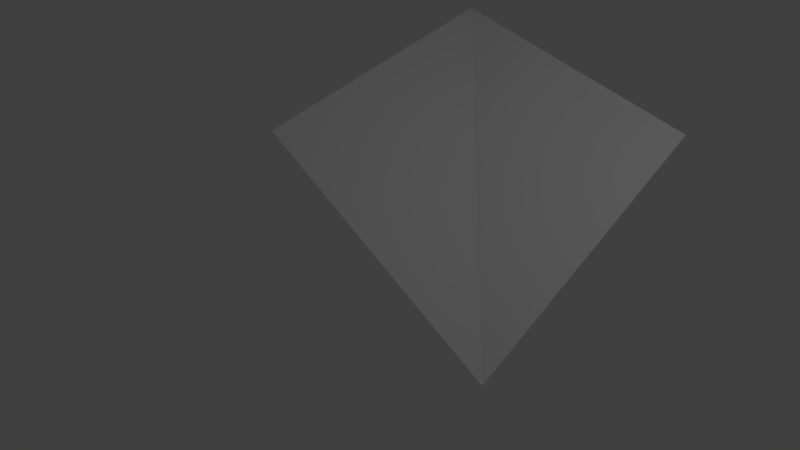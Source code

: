 # Source: 28deg-15to28-diag-upper.blend  (saved by Blender 2.78.0; exported with 4.5.12 LTS)
import bpy
from mathutils import Matrix  # noqa: F401  (used for matrix-valued properties, if any)

bpy.ops.wm.read_factory_settings(use_empty=True)
scene = bpy.context.scene
scene.name = 'Scene'

# ---- collections
col_collection_1 = bpy.data.collections.new('Collection 1'); scene.collection.children.link(col_collection_1)

# ---- materials (node trees are filled in below, after node groups)
mat_material = bpy.data.materials.new('Material')
mat_material.alpha_threshold = 0.0
mat_material.use_transparent_shadow = False
mat_material.roughness = 0.5
mat_material.line_color = (0.0, 0.0, 0.0, 1.0)

# ---- material node trees

# ---- world
world_world = bpy.data.worlds.new('World'); scene.world = world_world
world_world.color = (0.05088, 0.05088, 0.05088)
world_world.use_sun_shadow = False
world_world.sun_shadow_jitter_overblur = 0.0
world_world.cycles.sampling_method = 'MANUAL'

# ---- cameras
cam_camera = bpy.data.cameras.new('Camera')
cam_camera.clip_end = 100.0
cam_camera.lens = 35.0
cam_camera.sensor_width = 32.0
cam_camera.sensor_height = 18.0
cam_camera.ortho_scale = 7.314
cam_camera.dof.focus_distance = 0.0
cam_camera.dof.aperture_fstop = 128.0

# ---- lights
light_lamp = bpy.data.lights.new('Lamp', 'POINT')
light_lamp.transmission_factor = 0.0
light_lamp.cutoff_distance = 30.0
light_lamp.energy = 100.0
light_lamp.shadow_buffer_clip_start = 1.001
light_lamp.shadow_soft_size = 0.1
light_lamp.shadow_maximum_resolution = 0.006
light_lamp.use_absolute_resolution = True

# ---- meshes
me_cube = bpy.data.meshes.new('Cube')
me_cube.from_pydata([(2.0, 1.192e-07, -1.0), (2.0, 4.0, 1.14), (-2.0, 0.0, 1.14), (-1.999, 4.0, 2.211), (1.982, 1.192e-07, -0.9904)], [], [(2, 4, 3), (3, 4, 0, 1)])
me_cube.materials.append(mat_material)
me_cube.use_remesh_preserve_volume = False
me_cube.use_remesh_preserve_attributes = False
me_cube.use_mirror_vertex_groups = False
me_cube.update()

# ---- objects
ob_cube = bpy.data.objects.new('Cube', me_cube)
ob_lamp = bpy.data.objects.new('Lamp', light_lamp)
ob_camera = bpy.data.objects.new('Camera', cam_camera)

# ---- transforms, parenting, visibility, modifiers, constraints
ob_cube.location = (0.0, 0.0, 0.0)
ob_cube.lock_rotations_4d = False
ob_cube.empty_display_type = 'ARROWS'
ob_cube.lineart.crease_threshold = 0.0
ob_lamp.location = (4.076, 1.005, 5.904)
ob_lamp.rotation_euler = (0.6503, 0.05522, 1.866)
ob_lamp.lock_rotations_4d = False
ob_lamp.empty_display_type = 'ARROWS'
ob_lamp.color = (0.0, 0.0, 0.0, 0.0)
ob_lamp.lineart.crease_threshold = 0.0
ob_camera.location = (7.481, -6.508, 5.344)
ob_camera.rotation_euler = (1.109, 0.0, 0.8149)
ob_camera.lock_rotations_4d = False
ob_camera.empty_display_type = 'ARROWS'
ob_camera.color = (0.0, 0.0, 0.0, 0.0)
ob_camera.display_type = 'WIRE'
ob_camera.lineart.crease_threshold = 0.0

# ---- collection membership
col_collection_1.objects.link(ob_cube)
col_collection_1.objects.link(ob_lamp)
col_collection_1.objects.link(ob_camera)

# ---- scene / render settings (as saved in the file)
scene.camera = ob_camera
scene.frame_start = 1; scene.frame_end = 250; scene.frame_set(1)
scene.render.engine = 'BLENDER_EEVEE_NEXT'
scene.render.resolution_percentage = 50
scene.render.dither_intensity = 0.0
scene.cycles.use_denoising = False
scene.cycles.samples = 128
scene.cycles.sampling_pattern = 'TABULATED_SOBOL'
scene.cycles.light_sampling_threshold = 0.0
scene.cycles.use_adaptive_sampling = False
scene.cycles.use_light_tree = False
scene.cycles.blur_glossy = 0.0
scene.cycles.sample_clamp_indirect = 0.0
scene.view_settings.view_transform = 'Standard'
bpy.context.view_layer.update()
